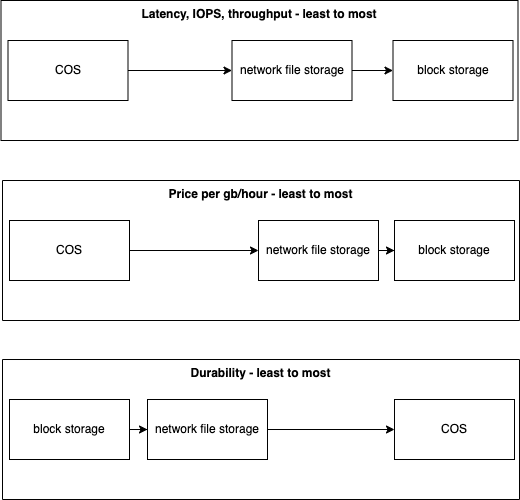

The diagram above was exported from draw.io. Its source (the exported page's mxGraphModel, read from the mxfile embedded in the PNG):
<mxGraphModel dx="1106" dy="822" grid="0" gridSize="10" guides="1" tooltips="1" connect="1" arrows="1" fold="1" page="0" pageScale="1" pageWidth="1050" pageHeight="500" math="0" shadow="0">
  <root>
    <mxCell id="0" />
    <mxCell id="1" parent="0" />
    <mxCell id="X8wKl_QDXqFPpLXZ5TFV-5" style="edgeStyle=orthogonalEdgeStyle;rounded=0;orthogonalLoop=1;jettySize=auto;html=1;entryX=0;entryY=0.5;entryDx=0;entryDy=0;" edge="1" parent="1" source="X8wKl_QDXqFPpLXZ5TFV-1" target="X8wKl_QDXqFPpLXZ5TFV-2">
      <mxGeometry relative="1" as="geometry" />
    </mxCell>
    <mxCell id="X8wKl_QDXqFPpLXZ5TFV-1" value="block storage" style="rounded=0;whiteSpace=wrap;html=1;" vertex="1" parent="1">
      <mxGeometry x="83" y="649" width="120" height="60" as="geometry" />
    </mxCell>
    <mxCell id="X8wKl_QDXqFPpLXZ5TFV-6" style="edgeStyle=orthogonalEdgeStyle;rounded=0;orthogonalLoop=1;jettySize=auto;html=1;entryX=0;entryY=0.5;entryDx=0;entryDy=0;" edge="1" parent="1" source="X8wKl_QDXqFPpLXZ5TFV-2" target="X8wKl_QDXqFPpLXZ5TFV-3">
      <mxGeometry relative="1" as="geometry" />
    </mxCell>
    <mxCell id="X8wKl_QDXqFPpLXZ5TFV-2" value="network file storage" style="rounded=0;whiteSpace=wrap;html=1;" vertex="1" parent="1">
      <mxGeometry x="221" y="649" width="120" height="60" as="geometry" />
    </mxCell>
    <mxCell id="X8wKl_QDXqFPpLXZ5TFV-3" value="COS" style="rounded=0;whiteSpace=wrap;html=1;" vertex="1" parent="1">
      <mxGeometry x="468" y="649" width="120" height="60" as="geometry" />
    </mxCell>
    <mxCell id="X8wKl_QDXqFPpLXZ5TFV-7" value="Durability - least to most" style="swimlane;startSize=0;verticalAlign=top;" vertex="1" parent="1">
      <mxGeometry x="76" y="609" width="517" height="140" as="geometry" />
    </mxCell>
    <mxCell id="X8wKl_QDXqFPpLXZ5TFV-8" style="edgeStyle=orthogonalEdgeStyle;rounded=0;orthogonalLoop=1;jettySize=auto;html=1;entryX=0;entryY=0.5;entryDx=0;entryDy=0;" edge="1" parent="1" source="X8wKl_QDXqFPpLXZ5TFV-9" target="X8wKl_QDXqFPpLXZ5TFV-11">
      <mxGeometry relative="1" as="geometry" />
    </mxCell>
    <mxCell id="X8wKl_QDXqFPpLXZ5TFV-9" value="COS" style="rounded=0;whiteSpace=wrap;html=1;" vertex="1" parent="1">
      <mxGeometry x="81.5" y="290" width="120" height="60" as="geometry" />
    </mxCell>
    <mxCell id="X8wKl_QDXqFPpLXZ5TFV-10" style="edgeStyle=orthogonalEdgeStyle;rounded=0;orthogonalLoop=1;jettySize=auto;html=1;entryX=0;entryY=0.5;entryDx=0;entryDy=0;" edge="1" parent="1" source="X8wKl_QDXqFPpLXZ5TFV-11" target="X8wKl_QDXqFPpLXZ5TFV-12">
      <mxGeometry relative="1" as="geometry" />
    </mxCell>
    <mxCell id="X8wKl_QDXqFPpLXZ5TFV-11" value="network file storage" style="rounded=0;whiteSpace=wrap;html=1;" vertex="1" parent="1">
      <mxGeometry x="305.5" y="290" width="120" height="60" as="geometry" />
    </mxCell>
    <mxCell id="X8wKl_QDXqFPpLXZ5TFV-12" value="block storage" style="rounded=0;whiteSpace=wrap;html=1;" vertex="1" parent="1">
      <mxGeometry x="466.5" y="290" width="120" height="60" as="geometry" />
    </mxCell>
    <mxCell id="X8wKl_QDXqFPpLXZ5TFV-13" value="Latency, IOPS, throughput - least to most" style="swimlane;startSize=0;verticalAlign=top;" vertex="1" parent="1">
      <mxGeometry x="74.5" y="250" width="517" height="140" as="geometry" />
    </mxCell>
    <mxCell id="X8wKl_QDXqFPpLXZ5TFV-14" style="edgeStyle=orthogonalEdgeStyle;rounded=0;orthogonalLoop=1;jettySize=auto;html=1;entryX=0;entryY=0.5;entryDx=0;entryDy=0;" edge="1" parent="1" source="X8wKl_QDXqFPpLXZ5TFV-15" target="X8wKl_QDXqFPpLXZ5TFV-17">
      <mxGeometry relative="1" as="geometry" />
    </mxCell>
    <mxCell id="X8wKl_QDXqFPpLXZ5TFV-15" value="COS" style="rounded=0;whiteSpace=wrap;html=1;" vertex="1" parent="1">
      <mxGeometry x="83" y="470" width="120" height="60" as="geometry" />
    </mxCell>
    <mxCell id="X8wKl_QDXqFPpLXZ5TFV-16" style="edgeStyle=orthogonalEdgeStyle;rounded=0;orthogonalLoop=1;jettySize=auto;html=1;entryX=0;entryY=0.5;entryDx=0;entryDy=0;" edge="1" parent="1" source="X8wKl_QDXqFPpLXZ5TFV-17" target="X8wKl_QDXqFPpLXZ5TFV-18">
      <mxGeometry relative="1" as="geometry" />
    </mxCell>
    <mxCell id="X8wKl_QDXqFPpLXZ5TFV-17" value="network file storage" style="rounded=0;whiteSpace=wrap;html=1;" vertex="1" parent="1">
      <mxGeometry x="332" y="470" width="120" height="60" as="geometry" />
    </mxCell>
    <mxCell id="X8wKl_QDXqFPpLXZ5TFV-18" value="block storage" style="rounded=0;whiteSpace=wrap;html=1;" vertex="1" parent="1">
      <mxGeometry x="468" y="470" width="120" height="60" as="geometry" />
    </mxCell>
    <mxCell id="X8wKl_QDXqFPpLXZ5TFV-19" value="Price per gb/hour - least to most" style="swimlane;startSize=0;verticalAlign=top;" vertex="1" parent="1">
      <mxGeometry x="76" y="430" width="517" height="140" as="geometry" />
    </mxCell>
  </root>
</mxGraphModel>